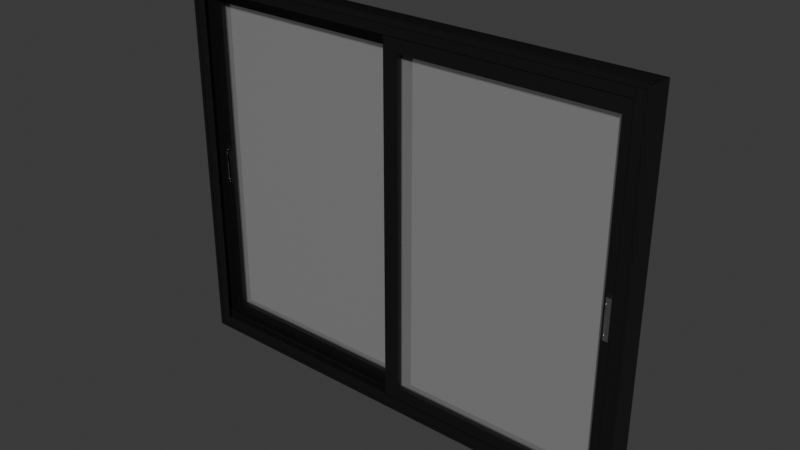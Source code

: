 # Source: windows.blend  (saved by Blender 4.2.66; exported with 4.5.12 LTS)
import bpy
from mathutils import Matrix  # noqa: F401  (used for matrix-valued properties, if any)

bpy.ops.wm.read_factory_settings(use_empty=True)
scene = bpy.context.scene
scene.name = 'Scene'

# ---- materials (node trees are filled in below, after node groups)
mat_window_material = bpy.data.materials.new('Window_material')
mat_window_material.diffuse_color = (0.1243, 0.1243, 0.1243, 1.0)
mat_glass_material = bpy.data.materials.new('Glass_material')
mat_glass_material.diffuse_color = (1.0, 1.0, 1.0, 0.2)
mat_handle_material = bpy.data.materials.new('Handle_material')
mat_handle_material.diffuse_color = (1.0, 1.0, 1.0, 1.0)
mat_handle_material.metallic = 1.0

# ---- material node trees
mat_window_material.use_nodes = True; mat_window_material.node_tree.nodes.clear()
_N = mat_window_material.node_tree.nodes; _L = mat_window_material.node_tree.links
n0 = _N.new('ShaderNodeBsdfPrincipled'); n0.name = 'Principled BSDF'; n0.location = (10, 300)
n0.inputs[0].default_value = (0.07214, 0.07214, 0.07214, 1.0)
n0.inputs[1].default_value = 1.0
n1 = _N.new('ShaderNodeOutputMaterial'); n1.name = 'Material Output'; n1.location = (331, 256)
_L.new(n0.outputs[0], n1.inputs[0])
n1.is_active_output = True
mat_glass_material.use_nodes = True; mat_glass_material.node_tree.nodes.clear()
_N = mat_glass_material.node_tree.nodes; _L = mat_glass_material.node_tree.links
n0 = _N.new('ShaderNodeBsdfPrincipled'); n0.name = 'Principled BSDF'; n0.location = (10, 300)
n0.inputs[0].default_value = (1.0, 1.0, 1.0, 0.2)
n0.inputs[2].default_value = 0.0
n0.inputs[4].default_value = 0.1
n1 = _N.new('ShaderNodeOutputMaterial'); n1.name = 'OUTPUT_MATERIAL'; n1.location = (335, 295)
_L.new(n0.outputs[0], n1.inputs[0])
n1.is_active_output = True
mat_handle_material.use_nodes = True; mat_handle_material.node_tree.nodes.clear()
_N = mat_handle_material.node_tree.nodes; _L = mat_handle_material.node_tree.links
n0 = _N.new('ShaderNodeBsdfPrincipled'); n0.name = 'Principled BSDF'; n0.location = (10, 300)
n0.inputs[1].default_value = 1.0
n0.inputs[2].default_value = 0.2
n1 = _N.new('ShaderNodeOutputMaterial'); n1.name = 'Material Output'; n1.location = (302, 297)
_L.new(n0.outputs[0], n1.inputs[0])
n1.is_active_output = True

# ---- world
world_world = bpy.data.worlds.new('World'); scene.world = world_world
world_world.use_nodes = True; world_world.node_tree.nodes.clear()
_N = world_world.node_tree.nodes; _L = world_world.node_tree.links
n0 = _N.new('ShaderNodeOutputWorld'); n0.name = 'World Output'; n0.location = (300, 300)
n1 = _N.new('ShaderNodeBackground'); n1.name = 'Background'; n1.location = (10, 300)
n1.inputs[0].default_value = (0.05088, 0.05088, 0.05088, 1.0)
_L.new(n1.outputs[0], n0.inputs[0])
n0.is_active_output = True
world_world.color = (0.05088, 0.05088, 0.05088)
world_world.sun_shadow_jitter_overblur = 0.0

# ---- meshes
me_windowfrane = bpy.data.meshes.new('WindowFrane')
me_windowfrane.from_pydata([(-0.75, 0.0, 0.0), (-0.75, 0.0, 0.02), (-0.75, -0.03475, 0.02), (-0.75, -0.03475, 0.04), (-0.75, -0.04175, 0.04), (-0.75, -0.04175, 0.02), (-0.75, -0.07425, 0.02), (-0.75, -0.07425, 0.04), (-0.75, -0.08125, 0.04), (-0.75, -0.08125, 0.02), (-0.75, -0.098, 0.02), (0.75, 0.0, 0.0), (0.75, 0.0, 0.02), (0.75, -0.03475, 0.02), (0.75, -0.03475, 0.04), (0.75, -0.04175, 0.04), (0.75, -0.04175, 0.02), (0.75, -0.07425, 0.02), (0.75, -0.07425, 0.04), (0.75, -0.08125, 0.04), (0.75, -0.08125, 0.02), (0.75, -0.098, 0.02), (-0.75, 0.0, 1.2), (-0.75, 0.0, 1.18), (-0.75, -0.03475, 1.18), (-0.75, -0.03475, 1.16), (-0.75, -0.04175, 1.16), (-0.75, -0.04175, 1.18), (-0.75, -0.07425, 1.18), (-0.75, -0.07425, 1.16), (-0.75, -0.08125, 1.16), (-0.75, -0.08125, 1.18), (-0.75, -0.098, 1.18), (0.75, 0.0, 1.2), (0.75, 0.0, 1.18), (0.75, -0.03475, 1.18), (0.75, -0.03475, 1.16), (0.75, -0.04175, 1.16), (0.75, -0.04175, 1.18), (0.75, -0.07425, 1.18), (0.75, -0.07425, 1.16), (0.75, -0.08125, 1.16), (0.75, -0.08125, 1.18), (0.75, -0.098, 1.18), (-0.75, 0.0, 0.0), (-0.748, 0.0, 0.0), (-0.748, -0.02, 0.0), (-0.728, -0.02, 0.0), (-0.728, -0.022, 0.0), (-0.748, -0.022, 0.0), (-0.748, -0.0595, 0.0), (-0.728, -0.0595, 0.0), (-0.728, -0.0615, 0.0), (-0.748, -0.0615, 0.0), (-0.748, -0.098, 0.0), (-0.718, -0.098, 0.0), (-0.718, -0.1, 0.0), (-0.75, -0.1, 0.0), (-0.75, 0.0, 1.2), (-0.748, 0.0, 1.2), (-0.748, -0.02, 1.2), (-0.728, -0.02, 1.2), (-0.728, -0.022, 1.2), (-0.748, -0.022, 1.2), (-0.748, -0.0595, 1.2), (-0.728, -0.0595, 1.2), (-0.728, -0.0615, 1.2), (-0.748, -0.0615, 1.2), (-0.748, -0.098, 1.2), (-0.718, -0.098, 1.2), (-0.718, -0.1, 1.2), (-0.75, -0.1, 1.2), (0.75, 0.0, 0.0), (0.748, 0.0, 0.0), (0.748, -0.02, 0.0), (0.728, -0.02, 0.0), (0.728, -0.022, 0.0), (0.748, -0.022, 0.0), (0.748, -0.0595, 0.0), (0.728, -0.0595, 0.0), (0.728, -0.0615, 0.0), (0.748, -0.0615, 0.0), (0.748, -0.098, 0.0), (0.718, -0.098, 0.0), (0.718, -0.1, 0.0), (0.75, -0.1, 0.0), (0.75, 0.0, 1.2), (0.748, 0.0, 1.2), (0.748, -0.02, 1.2), (0.728, -0.02, 1.2), (0.728, -0.022, 1.2), (0.748, -0.022, 1.2), (0.748, -0.0595, 1.2), (0.728, -0.0595, 1.2), (0.728, -0.0615, 1.2), (0.748, -0.0615, 1.2), (0.748, -0.098, 1.2), (0.718, -0.098, 1.2), (0.718, -0.1, 1.2), (0.75, -0.1, 1.2), (-0.7175, -0.1, 0.0), (-0.7175, -0.098, 0.0), (0.7175, -0.098, 0.0), (0.7175, -0.1, 0.0), (-0.7175, -0.1, 0.03), (-0.7175, -0.098, 0.03), (0.7175, -0.098, 0.03), (0.7175, -0.1, 0.03), (-0.7175, -0.1, 1.17), (-0.7175, -0.098, 1.17), (0.7175, -0.098, 1.17), (0.7175, -0.1, 1.17), (-0.7175, -0.1, 1.2), (-0.7175, -0.098, 1.2), (0.7175, -0.098, 1.2), (0.7175, -0.1, 1.2), (-0.76, -0.1, 1.21), (0.76, -0.1, 1.21), (-0.76, -0.1, -0.01), (0.76, -0.1, -0.01), (-0.749, -0.1, 1.199), (0.749, -0.1, 1.199), (-0.749, -0.1, 0.001), (0.749, -0.1, 0.001), (-0.76, -0.102, 1.21), (0.76, -0.102, 1.21), (-0.76, -0.102, -0.01), (0.76, -0.102, -0.01), (-0.749, -0.102, 1.199), (0.749, -0.102, 1.199), (-0.749, -0.102, 0.001), (0.749, -0.102, 0.001)], [], [(12, 11, 0, 1), (13, 12, 1, 2), (14, 13, 2, 3), (15, 14, 3, 4), (16, 15, 4, 5), (17, 16, 5, 6), (18, 17, 6, 7), (19, 18, 7, 8), (20, 19, 8, 9), (20, 9, 10, 21), (34, 23, 22, 33), (35, 24, 23, 34), (36, 25, 24, 35), (37, 26, 25, 36), (38, 27, 26, 37), (39, 28, 27, 38), (40, 29, 28, 39), (41, 30, 29, 40), (42, 31, 30, 41), (42, 43, 32, 31), (57, 71, 58, 44), (57, 56, 70, 71), (55, 54, 68, 69), (50, 49, 63, 64), (54, 53, 67, 68), (69, 68, 71, 70), (68, 67, 59, 60), (66, 65, 64, 67), (61, 60, 63, 62), (53, 52, 66, 67), (51, 50, 64, 65), (47, 46, 60, 61), (49, 48, 62, 63), (48, 47, 61, 62), (51, 52, 53, 50), (47, 48, 49, 46), (55, 56, 57, 54), (50, 49, 53, 54), (45, 44, 58, 59), (63, 60, 59, 58, 71, 68, 67, 64), (52, 51, 65, 66), (56, 55, 69, 70), (46, 45, 59, 60), (49, 50, 53, 54, 57, 44, 45, 46), (85, 72, 86, 99), (85, 99, 98, 84), (83, 82, 96, 97), (78, 92, 91, 77), (82, 81, 95, 96), (97, 96, 99, 98), (96, 95, 87, 88), (94, 93, 92, 95), (89, 88, 91, 90), (81, 80, 94, 95), (79, 93, 92, 78), (75, 89, 88, 74), (77, 76, 90, 91), (76, 90, 89, 75), (79, 80, 81, 78), (75, 76, 77, 74), (83, 84, 85, 82), (78, 77, 81, 82), (73, 87, 86, 72), (91, 88, 87, 86, 99, 96, 95, 92), (80, 94, 93, 79), (84, 98, 97, 83), (74, 88, 87, 73), (77, 78, 81, 82, 85, 72, 73, 74), (100, 101, 102, 103), (100, 101, 105, 104), (101, 105, 106, 102), (102, 106, 107, 103), (105, 104, 107, 106), (100, 103, 107, 104), (108, 109, 110, 111), (108, 109, 113, 112), (109, 110, 114, 113), (110, 114, 115, 111), (113, 114, 115, 112), (108, 111, 115, 112), (119, 117, 125, 127), (125, 124, 116, 117), (117, 121, 120, 116), (119, 123, 121, 117), (123, 119, 118, 122), (116, 120, 122, 118), (125, 124, 128, 129), (127, 125, 129, 131), (131, 127, 126, 130), (124, 126, 130, 128), (127, 119, 118, 126), (118, 126, 124, 116), (130, 122, 120, 128), (123, 122, 130, 131), (121, 129, 128, 120), (131, 129, 121, 123)])
me_windowfrane.materials.append(mat_window_material)
me_windowfrane.update()
me_window_l = bpy.data.meshes.new('Window.L')
me_window_l.from_pydata([(0.0, 0.0, 0.0), (0.0, 0.0, 1.15), (0.76, 0.0, 1.15), (0.76, 0.0, 0.0), (0.05, 0.0, 0.05), (0.05, 0.0, 1.1), (0.71, 0.0, 1.1), (0.71, 0.0, 0.05), (0.05, -0.01725, 0.05), (0.05, -0.01725, 1.1), (0.71, -0.01725, 1.1), (0.71, -0.01725, 0.05), (0.05, -0.0345, 0.05), (0.05, -0.0345, 1.1), (0.71, -0.0345, 1.1), (0.71, -0.0345, 0.05), (0.0, -0.0345, 0.0), (0.0, -0.0345, 1.15), (0.76, -0.0345, 1.15), (0.76, -0.0345, 0.0), (0.0, -0.01025, 0.0), (0.76, -0.01025, 0.0), (0.0, -0.01025, 0.02), (0.76, -0.01025, 0.02), (0.0, -0.02025, 0.02), (0.76, -0.02025, 0.02), (0.0, -0.02025, 0.0), (0.76, -0.02025, 0.0), (0.0, -0.01025, 1.15), (0.76, -0.01025, 1.15), (0.0, -0.01025, 1.13), (0.76, -0.01025, 1.13), (0.0, -0.02025, 1.13), (0.76, -0.02025, 1.13), (0.0, -0.02025, 1.15), (0.76, -0.02025, 1.15), (-0.0002, -0.01025, 0.0), (-0.004, -0.01025, 0.0), (-0.0002, -0.01025, 0.02), (-0.004, -0.01025, 0.02), (-0.0002, -0.02025, 0.02), (-0.004, -0.02025, 0.02), (-0.0002, -0.02025, 0.0), (-0.004, -0.02025, 0.0), (-0.0002, -0.00525, 0.0), (-0.0002, -0.02525, 0.0), (-0.0002, -0.00525, 0.03), (-0.0002, -0.02525, 0.03), (-0.004, -0.00525, 0.0), (-0.004, -0.02525, 0.0), (-0.004, -0.00525, 0.03), (-0.004, -0.02525, 0.03), (0.7602, -0.01025, 0.0), (0.764, -0.01025, 0.0), (0.7602, -0.01025, 0.02), (0.764, -0.01025, 0.02), (0.7602, -0.02025, 0.02), (0.764, -0.02025, 0.02), (0.7602, -0.02025, 0.0), (0.764, -0.02025, 0.0), (0.7602, -0.00525, 0.0), (0.7602, -0.02525, 0.0), (0.7602, -0.00525, 0.03), (0.7602, -0.02525, 0.03), (0.764, -0.00525, 0.0), (0.764, -0.02525, 0.0), (0.764, -0.00525, 0.03), (0.764, -0.02525, 0.03), (-0.0002, -0.01025, 1.15), (-0.004, -0.01025, 1.15), (-0.0002, -0.01025, 1.13), (-0.004, -0.01025, 1.13), (-0.0002, -0.02025, 1.13), (-0.004, -0.02025, 1.13), (-0.0002, -0.02025, 1.15), (-0.004, -0.02025, 1.15), (-0.0002, -0.00525, 1.15), (-0.0002, -0.02525, 1.15), (-0.0002, -0.00525, 1.12), (-0.0002, -0.02525, 1.12), (-0.004, -0.00525, 1.15), (-0.004, -0.02525, 1.15), (-0.004, -0.00525, 1.12), (-0.004, -0.02525, 1.12), (0.7602, -0.01025, 1.15), (0.764, -0.01025, 1.15), (0.7602, -0.01025, 1.13), (0.764, -0.01025, 1.13), (0.7602, -0.02025, 1.13), (0.764, -0.02025, 1.13), (0.7602, -0.02025, 1.15), (0.764, -0.02025, 1.15), (0.7602, -0.00525, 1.15), (0.7602, -0.02525, 1.15), (0.7602, -0.00525, 1.12), (0.7602, -0.02525, 1.12), (0.764, -0.00525, 1.15), (0.764, -0.02525, 1.15), (0.764, -0.00525, 1.12), (0.764, -0.02525, 1.12), (0.71, -0.01475, 1.1), (0.71, -0.01475, 0.05), (0.05, -0.01475, 1.1), (0.05, -0.01475, 0.05), (0.05, -0.01975, 1.1), (0.05, -0.01975, 0.05), (0.71, -0.01975, 1.1), (0.71, -0.01975, 0.05)], [(100, 10), (101, 11), (102, 9), (103, 8), (9, 104), (8, 105), (10, 106), (11, 107)], [(100, 6, 7, 101), (102, 103, 4, 5), (104, 106, 14, 13), (101, 7, 4, 103), (105, 107, 106, 104), (3, 7, 6, 2), (5, 4, 0, 1), (4, 7, 3, 0), (5, 1, 2, 6), (17, 16, 12, 13), (15, 19, 18, 14), (15, 12, 16, 19), (14, 18, 17, 13), (29, 2, 1, 28), (35, 34, 17, 18), (35, 33, 32, 34), (31, 29, 28, 30), (33, 31, 30, 32), (25, 24, 22, 23), (19, 16, 26, 27), (3, 21, 20, 0), (25, 27, 26, 24), (23, 22, 20, 21), (3, 2, 29, 21), (19, 27, 35, 18), (31, 33, 25, 23), (32, 30, 22, 24), (16, 17, 34, 26), (0, 20, 28, 1), (48, 50, 46, 44), (42, 43, 41, 40), (37, 36, 38, 39), (41, 39, 38, 40), (44, 36, 37, 48), (43, 42, 45, 49), (49, 45, 47, 51), (50, 51, 47, 46), (46, 47, 45, 42, 40, 38, 36, 44), (48, 37, 39, 41, 43, 49, 51, 50), (64, 60, 62, 66), (58, 56, 57, 59), (53, 55, 54, 52), (57, 56, 54, 55), (60, 64, 53, 52), (59, 65, 61, 58), (65, 67, 63, 61), (66, 62, 63, 67), (62, 60, 52, 54, 56, 58, 61, 63), (64, 66, 67, 65, 59, 57, 55, 53), (80, 76, 78, 82), (74, 72, 73, 75), (69, 71, 70, 68), (73, 72, 70, 71), (76, 80, 69, 68), (75, 81, 77, 74), (81, 83, 79, 77), (82, 78, 79, 83), (78, 76, 68, 70, 72, 74, 77, 79), (80, 82, 83, 81, 75, 73, 71, 69), (96, 98, 94, 92), (90, 91, 89, 88), (85, 84, 86, 87), (89, 87, 86, 88), (92, 84, 85, 96), (91, 90, 93, 97), (97, 93, 95, 99), (98, 99, 95, 94), (94, 95, 93, 90, 88, 86, 84, 92), (96, 85, 87, 89, 91, 97, 99, 98), (103, 102, 100, 101), (6, 100, 102, 5), (12, 15, 107, 105), (14, 106, 107, 15), (13, 12, 105, 104)])
me_window_l.polygons.foreach_set('material_index', [0, 0, 0, 0, 1, 0, 0, 0, 0, 0, 0, 0, 0, 0, 0, 0, 0, 0, 0, 0, 0, 0, 0, 0, 0, 0, 0, 0, 0, 0, 0, 0, 0, 0, 0, 0, 0, 0, 0, 0, 0, 0, 0, 0, 0, 0, 0, 0, 0, 0, 0, 0, 0, 0, 0, 0, 0, 0, 0, 0, 0, 0, 0, 0, 0, 0, 0, 0, 0, 1, 0, 0, 0, 0])
me_window_l.materials.append(mat_window_material)
me_window_l.materials.append(mat_glass_material)
me_window_l.update()
me_handle = bpy.data.meshes.new('Handle')
me_handle.from_pydata([(-0.007971, -0.002858, -0.07533), (-0.007971, 6.78e-07, -0.07533), (0.007971, 6.78e-07, -0.07533), (0.007971, -0.002858, -0.07533), (-0.007971, -0.002858, 0.05025), (-0.007971, 6.78e-07, 0.05025), (0.007971, 6.78e-07, 0.05025), (0.007971, -0.002858, 0.05025), (-0.007971, -0.002858, -0.07148), (-0.007971, -0.002858, 0.0464), (-0.007971, 6.78e-07, -0.07148), (0.007971, -0.002858, 0.0464), (0.007971, -0.002858, -0.07148), (-0.007971, 6.78e-07, 0.0464), (0.007971, 6.78e-07, 0.0464), (0.007971, 6.78e-07, -0.07148), (0.005956, 6.78e-07, 0.05025), (-0.005956, 6.78e-07, -0.07533), (0.005956, -0.002858, 0.05025), (-0.005956, -0.002858, 0.05025), (-0.005956, -0.002858, -0.07533), (0.005956, -0.002858, -0.07533), (0.005956, 6.78e-07, 0.0464), (-0.005956, 6.78e-07, 0.0464), (0.005956, 6.78e-07, -0.07148), (-0.005956, 6.78e-07, -0.07148), (-0.005956, -0.002858, 0.0464), (0.005956, -0.002858, 0.0464), (-0.005956, -0.002858, -0.07148), (0.005956, -0.002858, -0.07148), (0.005956, 6.78e-07, -0.07533), (-0.005956, 6.78e-07, 0.05025), (-0.000856, -0.002704, 0.04549), (-0.002264, -0.002704, 0.0449), (-0.002847, -0.002704, 0.0435), (-0.002264, -0.002704, 0.04209), (-0.000856, -0.002704, 0.04151), (0.0005515, -0.002704, 0.04209), (0.001134, -0.002704, 0.0435), (0.0005515, -0.002704, 0.0449), (-0.000856, -0.00298, 0.04549), (-0.002264, -0.00298, 0.0449), (-0.002847, -0.00298, 0.0435), (-0.002264, -0.00298, 0.04209), (-0.000856, -0.00298, 0.04151), (0.0005515, -0.00298, 0.04209), (0.001134, -0.00298, 0.0435), (0.0005515, -0.00298, 0.0449), (-0.000856, -0.002868, 0.04484), (-0.001806, -0.002868, 0.04445), (-0.0022, -0.002868, 0.0435), (-0.001806, -0.002868, 0.04255), (-0.000856, -0.002868, 0.04215), (9.427e-05, -0.002868, 0.04255), (0.0004879, -0.002868, 0.0435), (9.427e-05, -0.002868, 0.04445), (-0.000856, -0.002868, 0.04419), (-0.00135, -0.002868, 0.04399), (-0.001555, -0.002868, 0.0435), (-0.00135, -0.002868, 0.043), (-0.000856, -0.002868, 0.0428), (-0.0003618, -0.002868, 0.043), (-0.0001571, -0.002868, 0.0435), (-0.0003618, -0.002868, 0.04399), (-0.000856, -0.002868, 0.04393), (-0.001167, -0.002868, 0.04381), (-0.001295, -0.002868, 0.0435), (-0.001167, -0.002868, 0.04319), (-0.000856, -0.002868, 0.04306), (-0.0005455, -0.002868, 0.04319), (-0.0004169, -0.002868, 0.0435), (-0.0005455, -0.002868, 0.04381), (-0.000856, -0.002998, 0.04484), (-0.001806, -0.002998, 0.04445), (-0.0022, -0.002998, 0.0435), (-0.001806, -0.002998, 0.04255), (-0.000856, -0.002998, 0.04215), (9.427e-05, -0.002998, 0.04255), (0.0004879, -0.002998, 0.0435), (9.427e-05, -0.002998, 0.04445), (-0.000856, -0.002998, 0.04419), (-0.00135, -0.002998, 0.04399), (-0.001555, -0.002998, 0.0435), (-0.00135, -0.002998, 0.043), (-0.000856, -0.002998, 0.0428), (-0.0003618, -0.002998, 0.043), (-0.0001571, -0.002998, 0.0435), (-0.0003618, -0.002998, 0.04399), (-0.000856, -0.002998, 0.04393), (-0.001167, -0.002998, 0.04381), (-0.001295, -0.002998, 0.0435), (-0.001167, -0.002998, 0.04319), (-0.000856, -0.002998, 0.04306), (-0.0005455, -0.002998, 0.04319), (-0.0004169, -0.002998, 0.0435), (-0.0005455, -0.002998, 0.04381), (-0.0005455, -0.002998, -0.06757), (-0.0004169, -0.002998, -0.06788), (-0.0005455, -0.002998, -0.06819), (-0.000856, -0.002998, -0.06832), (-0.001167, -0.002998, -0.06819), (-0.001295, -0.002998, -0.06788), (-0.001167, -0.002998, -0.06757), (-0.000856, -0.002998, -0.06744), (-0.0003618, -0.002998, -0.06739), (-0.0001571, -0.002998, -0.06788), (-0.0003618, -0.002998, -0.06837), (-0.000856, -0.002998, -0.06858), (-0.00135, -0.002998, -0.06837), (-0.001555, -0.002998, -0.06788), (-0.00135, -0.002998, -0.06739), (-0.000856, -0.002998, -0.06718), (9.427e-05, -0.002998, -0.06693), (0.0004879, -0.002998, -0.06788), (9.427e-05, -0.002998, -0.06883), (-0.000856, -0.002998, -0.06922), (-0.001806, -0.002998, -0.06883), (-0.0022, -0.002998, -0.06788), (-0.001806, -0.002998, -0.06693), (-0.000856, -0.002998, -0.06654), (-0.0005455, -0.002868, -0.06757), (-0.0004169, -0.002868, -0.06788), (-0.0005455, -0.002868, -0.06819), (-0.000856, -0.002868, -0.06832), (-0.001167, -0.002868, -0.06819), (-0.001295, -0.002868, -0.06788), (-0.001167, -0.002868, -0.06757), (-0.000856, -0.002868, -0.06744), (-0.0003618, -0.002868, -0.06739), (-0.0001571, -0.002868, -0.06788), (-0.0003618, -0.002868, -0.06837), (-0.000856, -0.002868, -0.06858), (-0.00135, -0.002868, -0.06837), (-0.001555, -0.002868, -0.06788), (-0.00135, -0.002868, -0.06739), (-0.000856, -0.002868, -0.06718), (9.427e-05, -0.002868, -0.06693), (0.0004879, -0.002868, -0.06788), (9.427e-05, -0.002868, -0.06883), (-0.000856, -0.002868, -0.06922), (-0.001806, -0.002868, -0.06883), (-0.0022, -0.002868, -0.06788), (-0.001806, -0.002868, -0.06693), (-0.000856, -0.002868, -0.06654), (0.0005515, -0.00298, -0.06647), (0.001134, -0.00298, -0.06788), (0.0005515, -0.00298, -0.06929), (-0.000856, -0.00298, -0.06987), (-0.002264, -0.00298, -0.06929), (-0.002847, -0.00298, -0.06788), (-0.002264, -0.00298, -0.06647), (-0.000856, -0.00298, -0.06589), (0.0005515, -0.002704, -0.06647), (0.001134, -0.002704, -0.06788), (0.0005515, -0.002704, -0.06929), (-0.000856, -0.002704, -0.06987), (-0.002264, -0.002704, -0.06929), (-0.002847, -0.002704, -0.06788), (-0.002264, -0.002704, -0.06647), (-0.000856, -0.002704, -0.06589), (0.005956, 6.78e-07, 0.03521), (0.005956, 6.78e-07, -0.06029), (-0.007971, -0.002858, -0.06029), (-0.007971, -0.002858, 0.03521), (-0.007971, 6.78e-07, -0.06029), (0.007971, 6.78e-07, 0.03521), (0.007971, -0.002858, 0.03521), (0.007971, -0.002858, -0.06029), (0.005956, -0.002858, 0.03521), (0.005956, -0.002858, -0.06029), (-0.005956, 6.78e-07, 0.03521), (-0.005956, 6.78e-07, -0.06029), (-0.005956, -0.002858, 0.03521), (-0.005956, -0.002858, -0.06029), (0.007971, 6.78e-07, -0.06029), (-0.007971, 6.78e-07, 0.03521), (0.005956, -0.001769, 0.03521), (0.005956, -0.001769, -0.06029), (-0.005956, -0.001769, 0.03521), (-0.005956, -0.001769, -0.06029), (0.005956, 6.78e-07, 0.0298), (-0.007971, -0.002858, 0.0298), (-0.007971, 6.78e-07, 0.0298), (0.007971, 6.78e-07, 0.0298), (0.007971, -0.002858, 0.0298), (0.005956, -0.002858, 0.0298), (-0.005956, 6.78e-07, 0.0298), (-0.005956, -0.002858, 0.0298), (0.005956, -0.001769, 0.0298), (-0.005956, -0.001769, 0.0298), (-0.007971, -0.002858, 0.001545), (0.005956, 6.78e-07, 0.001545), (-0.007971, 6.78e-07, 0.001545), (0.007971, -0.002858, 0.001545), (0.005956, -0.002858, 0.001545), (-0.005956, 6.78e-07, 0.001545), (-0.005956, -0.002858, 0.001545), (0.007971, 6.78e-07, 0.001545), (0.005956, -0.001769, 0.001545), (-0.005956, -0.001769, 0.001545), (0.00526, -0.002871, 0.0298), (-0.005259, -0.002871, 0.0298), (0.00526, -0.002871, 0.001545), (-0.005259, -0.002871, 0.001545), (-0.007971, -0.002858, 0.02422), (0.005956, 6.78e-07, 0.02422), (-0.007971, 6.78e-07, 0.02422), (0.007971, 6.78e-07, 0.02422), (0.007971, -0.002858, 0.02422), (0.005956, -0.002858, 0.02422), (-0.005956, 6.78e-07, 0.02422), (-0.005956, -0.002858, 0.02422), (0.005956, -0.001769, 0.02422), (-0.005956, -0.001769, 0.02422), (0.00526, -0.002871, 0.02422), (-0.005259, -0.002871, 0.02422), (-0.007971, -0.002858, 0.01967), (0.005956, 6.78e-07, 0.01967), (0.007971, -0.002858, 0.01967), (0.005956, -0.002858, 0.01967), (-0.005956, 6.78e-07, 0.01967), (-0.005956, -0.002858, 0.01967), (0.007971, 6.78e-07, 0.01967), (-0.007971, 6.78e-07, 0.01967), (0.005956, -0.001769, 0.01967), (-0.005956, -0.001769, 0.01967), (0.00526, -0.002871, 0.01967), (-0.005259, -0.002871, 0.01967), (0.003448, -0.003806, 0.02343), (-0.003448, -0.003806, 0.02343), (0.003448, -0.003806, 0.02045), (-0.003448, -0.003806, 0.02045)], [], [(28, 8, 0, 20), (174, 167, 12, 15), (19, 4, 9, 26), (173, 162, 8, 28), (10, 25, 17, 1), (12, 29, 21, 3), (29, 28, 20, 21), (164, 171, 25, 10), (171, 161, 24, 25), (7, 18, 27, 11), (18, 19, 26, 27), (167, 169, 29, 12), (169, 173, 28, 29), (32, 40, 47, 39), (39, 47, 46, 38), (38, 46, 45, 37), (37, 45, 44, 36), (36, 44, 43, 35), (35, 43, 42, 34), (34, 42, 41, 33), (33, 41, 40, 32), (68, 92, 84, 60), (55, 63, 62, 54), (67, 91, 92, 68), (53, 61, 60, 52), (56, 80, 72, 48), (51, 59, 58, 50), (66, 90, 82, 58), (49, 57, 56, 48), (69, 93, 94, 70), (63, 71, 70, 62), (62, 86, 78, 54), (61, 69, 68, 60), (71, 95, 88, 64), (59, 67, 66, 58), (60, 84, 76, 52), (57, 65, 64, 56), (65, 66, 67, 68, 69, 70, 71, 64), (72, 80, 87, 79), (78, 86, 85, 77), (76, 84, 83, 75), (74, 82, 81, 73), (80, 88, 95, 87), (86, 94, 93, 85), (84, 92, 91, 83), (82, 90, 89, 81), (65, 89, 90, 66), (70, 94, 86, 62), (49, 73, 81, 57), (64, 88, 80, 56), (48, 55, 79, 72), (51, 75, 83, 59), (54, 53, 77, 78), (53, 77, 85, 61), (57, 81, 89, 65), (52, 51, 75, 76), (55, 79, 87, 63), (59, 83, 91, 67), (50, 49, 73, 74), (61, 85, 93, 69), (63, 87, 95, 71), (58, 82, 74, 50), (133, 109, 117, 141), (128, 104, 96, 120), (130, 106, 98, 122), (141, 142, 118, 117), (132, 108, 100, 124), (136, 112, 104, 128), (139, 140, 116, 115), (134, 110, 102, 126), (138, 114, 106, 130), (137, 138, 114, 113), (140, 116, 108, 132), (143, 136, 112, 119), (127, 103, 111, 135), (142, 118, 110, 134), (121, 97, 105, 129), (126, 102, 101, 125), (109, 101, 102, 110), (107, 99, 100, 108), (105, 97, 98, 106), (111, 103, 96, 104), (117, 109, 110, 118), (115, 107, 108, 116), (113, 105, 106, 114), (119, 111, 104, 112), (126, 125, 124, 123, 122, 121, 120, 127), (134, 126, 127, 135), (131, 107, 115, 139), (132, 124, 125, 133), (120, 96, 103, 127), (130, 122, 123, 131), (129, 105, 113, 137), (128, 120, 121, 129), (122, 98, 97, 121), (142, 134, 135, 143), (125, 101, 109, 133), (140, 132, 133, 141), (135, 111, 119, 143), (138, 130, 131, 139), (124, 100, 99, 123), (136, 128, 129, 137), (123, 99, 107, 131), (158, 150, 151, 159), (157, 149, 150, 158), (156, 148, 149, 157), (155, 147, 148, 156), (154, 146, 147, 155), (153, 145, 146, 154), (152, 144, 145, 153), (159, 151, 144, 152), (197, 193, 167, 174), (26, 9, 163, 172), (196, 190, 162, 173), (9, 13, 175, 163), (192, 195, 171, 164), (23, 22, 160, 170), (195, 191, 161, 171), (11, 27, 168, 166), (193, 194, 169, 167), (27, 26, 172, 168), (173, 169, 177, 179), (198, 199, 179, 177), (168, 172, 178, 176), (196, 173, 179, 199), (185, 168, 176, 188), (160, 165, 183, 180), (172, 163, 181, 187), (170, 160, 180, 186), (166, 168, 185, 184), (176, 178, 189, 188), (172, 187, 189, 178), (209, 185, 188, 212), (222, 218, 193, 197), (221, 216, 190, 196), (220, 217, 191, 195), (218, 219, 194, 193), (199, 198, 202, 203), (221, 196, 199, 225), (169, 194, 198, 177), (226, 227, 203, 202), (225, 199, 203, 227), (212, 188, 200, 214), (188, 189, 201, 200), (219, 209, 212, 224), (180, 183, 207, 205), (187, 181, 204, 211), (182, 186, 210, 206), (186, 180, 205, 210), (184, 185, 209, 208), (187, 211, 213, 189), (200, 201, 215, 214), (189, 213, 215, 201), (224, 212, 214, 226), (211, 204, 216, 221), (210, 205, 217, 220), (208, 209, 219, 218), (211, 221, 225, 213), (227, 226, 230, 231), (213, 225, 227, 215), (194, 219, 224, 198), (198, 224, 226, 202), (228, 229, 231, 230), (215, 227, 231, 229), (226, 214, 228, 230), (214, 215, 229, 228), (24, 15, 2, 30), (15, 12, 3, 2), (16, 6, 14, 22), (161, 174, 15, 24), (6, 7, 11, 14), (8, 10, 1, 0), (21, 30, 2, 3), (19, 31, 5, 4), (4, 5, 13, 9), (162, 164, 10, 8), (25, 24, 30, 17), (5, 31, 23, 13), (31, 16, 22, 23), (0, 1, 17, 20), (20, 17, 30, 21), (7, 6, 16, 18), (18, 16, 31, 19), (40, 72, 79, 47), (47, 79, 78, 46), (46, 78, 77, 45), (45, 77, 76, 44), (44, 76, 75, 43), (43, 75, 74, 42), (42, 74, 73, 41), (41, 73, 72, 40), (79, 55, 54, 78), (77, 53, 52, 76), (75, 51, 50, 74), (73, 49, 48, 72), (118, 142, 143, 119), (116, 140, 141, 117), (114, 138, 139, 115), (112, 136, 137, 113), (150, 118, 119, 151), (149, 117, 118, 150), (148, 116, 117, 149), (147, 115, 116, 148), (146, 114, 115, 147), (145, 113, 114, 146), (144, 112, 113, 145), (151, 119, 112, 144), (22, 14, 165, 160), (191, 197, 174, 161), (14, 11, 166, 165), (190, 192, 164, 162), (13, 23, 170, 175), (165, 166, 184, 183), (163, 175, 182, 181), (175, 170, 186, 182), (217, 222, 197, 191), (216, 223, 192, 190), (223, 220, 195, 192), (183, 184, 208, 207), (181, 182, 206, 204), (205, 207, 222, 217), (207, 208, 218, 222), (204, 206, 223, 216), (206, 210, 220, 223)])
me_handle.materials.append(mat_handle_material)
me_handle.update()
me_window_r = bpy.data.meshes.new('Window.R')
me_window_r.from_pydata([(0.0, 0.0, 0.0), (0.0, 0.0, 1.15), (-0.76, 0.0, 1.15), (-0.76, 0.0, 0.0), (-0.05, 0.0, 0.05), (-0.05, 0.0, 1.1), (-0.71, 0.0, 1.1), (-0.71, 0.0, 0.05), (-0.71, -0.01975, 0.05), (-0.05, -0.01975, 0.05), (-0.71, -0.01725, 1.1), (-0.05, -0.01975, 1.1), (-0.05, -0.0345, 0.05), (-0.05, -0.0345, 1.1), (-0.71, -0.0345, 1.1), (-0.71, -0.0345, 0.05), (0.0, -0.0345, 0.0), (0.0, -0.0345, 1.15), (-0.76, -0.0345, 1.15), (-0.76, -0.0345, 0.0), (0.0, -0.01025, 0.0), (-0.76, -0.01025, 0.0), (0.0, -0.01025, 0.02), (-0.76, -0.01025, 0.02), (0.0, -0.02025, 0.02), (-0.76, -0.02025, 0.02), (0.0, -0.02025, 0.0), (-0.76, -0.02025, 0.0), (0.0, -0.01025, 1.15), (-0.76, -0.01025, 1.15), (0.0, -0.01025, 1.13), (-0.76, -0.01025, 1.13), (0.0, -0.02025, 1.13), (-0.76, -0.02025, 1.13), (0.0, -0.02025, 1.15), (-0.76, -0.02025, 1.15), (0.0002, -0.01025, 0.0), (0.004, -0.01025, 0.0), (0.0002, -0.01025, 0.02), (0.004, -0.01025, 0.02), (0.0002, -0.02025, 0.02), (0.004, -0.02025, 0.02), (0.0002, -0.02025, 0.0), (0.004, -0.02025, 0.0), (0.0002, -0.00525, 0.0), (0.0002, -0.02525, 0.0), (0.0002, -0.00525, 0.03), (0.0002, -0.02525, 0.03), (0.004, -0.00525, 0.0), (0.004, -0.02525, 0.0), (0.004, -0.00525, 0.03), (0.004, -0.02525, 0.03), (-0.7602, -0.01025, 0.0), (-0.764, -0.01025, 0.0), (-0.7602, -0.01025, 0.02), (-0.764, -0.01025, 0.02), (-0.7602, -0.02025, 0.02), (-0.764, -0.02025, 0.02), (-0.7602, -0.02025, 0.0), (-0.764, -0.02025, 0.0), (-0.7602, -0.00525, 0.0), (-0.7602, -0.02525, 0.0), (-0.7602, -0.00525, 0.03), (-0.7602, -0.02525, 0.03), (-0.764, -0.00525, 0.0), (-0.764, -0.02525, 0.0), (-0.764, -0.00525, 0.03), (-0.764, -0.02525, 0.03), (0.0002, -0.01025, 1.15), (0.004, -0.01025, 1.15), (0.0002, -0.01025, 1.13), (0.004, -0.01025, 1.13), (0.0002, -0.02025, 1.13), (0.004, -0.02025, 1.13), (0.0002, -0.02025, 1.15), (0.004, -0.02025, 1.15), (0.0002, -0.00525, 1.15), (0.0002, -0.02525, 1.15), (0.0002, -0.00525, 1.12), (0.0002, -0.02525, 1.12), (0.004, -0.00525, 1.15), (0.004, -0.02525, 1.15), (0.004, -0.00525, 1.12), (0.004, -0.02525, 1.12), (-0.7602, -0.01025, 1.15), (-0.764, -0.01025, 1.15), (-0.7602, -0.01025, 1.13), (-0.764, -0.01025, 1.13), (-0.7602, -0.02025, 1.13), (-0.764, -0.02025, 1.13), (-0.7602, -0.02025, 1.15), (-0.764, -0.02025, 1.15), (-0.7602, -0.00525, 1.15), (-0.7602, -0.02525, 1.15), (-0.7602, -0.00525, 1.12), (-0.7602, -0.02525, 1.12), (-0.764, -0.00525, 1.15), (-0.764, -0.02525, 1.15), (-0.764, -0.00525, 1.12), (-0.764, -0.02525, 1.12), (-0.71, -0.01975, 1.1), (-0.05, -0.01475, 0.05), (-0.71, -0.01475, 1.1), (-0.05, -0.01725, 0.05), (-0.05, -0.01475, 1.1), (-0.71, -0.01725, 0.05), (-0.05, -0.01725, 1.1), (-0.71, -0.01475, 0.05)], [(105, 8), (103, 9), (106, 11), (10, 100), (107, 105), (104, 106), (102, 10), (101, 103)], [(102, 107, 7, 6), (104, 5, 4, 101), (13, 11, 9, 12), (11, 13, 14, 100), (107, 101, 4, 7), (11, 100, 8, 9), (3, 2, 6, 7), (5, 1, 0, 4), (4, 0, 3, 7), (5, 6, 2, 1), (17, 13, 12, 16), (15, 14, 18, 19), (15, 19, 16, 12), (14, 13, 17, 18), (29, 28, 1, 2), (35, 18, 17, 34), (35, 34, 32, 33), (31, 30, 28, 29), (33, 32, 30, 31), (25, 23, 22, 24), (19, 27, 26, 16), (3, 0, 20, 21), (25, 24, 26, 27), (23, 21, 20, 22), (3, 21, 29, 2), (19, 18, 35, 27), (31, 23, 25, 33), (32, 24, 22, 30), (16, 26, 34, 17), (0, 1, 28, 20), (48, 44, 46, 50), (42, 40, 41, 43), (37, 39, 38, 36), (41, 40, 38, 39), (44, 48, 37, 36), (43, 49, 45, 42), (49, 51, 47, 45), (50, 46, 47, 51), (46, 44, 36, 38, 40, 42, 45, 47), (48, 50, 51, 49, 43, 41, 39, 37), (64, 66, 62, 60), (58, 59, 57, 56), (53, 52, 54, 55), (57, 55, 54, 56), (60, 52, 53, 64), (59, 58, 61, 65), (65, 61, 63, 67), (66, 67, 63, 62), (62, 63, 61, 58, 56, 54, 52, 60), (64, 53, 55, 57, 59, 65, 67, 66), (80, 82, 78, 76), (74, 75, 73, 72), (69, 68, 70, 71), (73, 71, 70, 72), (76, 68, 69, 80), (75, 74, 77, 81), (81, 77, 79, 83), (82, 83, 79, 78), (78, 79, 77, 74, 72, 70, 68, 76), (80, 69, 71, 73, 75, 81, 83, 82), (96, 92, 94, 98), (90, 88, 89, 91), (85, 87, 86, 84), (89, 88, 86, 87), (92, 96, 85, 84), (91, 97, 93, 90), (97, 99, 95, 93), (98, 94, 95, 99), (94, 92, 84, 86, 88, 90, 93, 95), (96, 98, 99, 97, 91, 89, 87, 85), (14, 15, 8, 100), (12, 9, 8, 15), (107, 102, 104, 101), (6, 5, 104, 102)])
me_window_r.polygons.foreach_set('material_index', [0, 0, 0, 0, 0, 1, 0, 0, 0, 0, 0, 0, 0, 0, 0, 0, 0, 0, 0, 0, 0, 0, 0, 0, 0, 0, 0, 0, 0, 0, 0, 0, 0, 0, 0, 0, 0, 0, 0, 0, 0, 0, 0, 0, 0, 0, 0, 0, 0, 0, 0, 0, 0, 0, 0, 0, 0, 0, 0, 0, 0, 0, 0, 0, 0, 0, 0, 0, 0, 0, 0, 0, 1, 0])
me_window_r.materials.append(mat_window_material)
me_window_r.materials.append(mat_glass_material)
me_window_r.update()
me_handle_001 = bpy.data.meshes.new('Handle.001')
me_handle_001.from_pydata([(-0.007971, -0.002858, -0.07533), (-0.007971, 6.78e-07, -0.07533), (0.007971, 6.78e-07, -0.07533), (0.007971, -0.002858, -0.07533), (-0.007971, -0.002858, 0.05025), (-0.007971, 6.78e-07, 0.05025), (0.007971, 6.78e-07, 0.05025), (0.007971, -0.002858, 0.05025), (-0.007971, -0.002858, -0.07148), (-0.007971, -0.002858, 0.0464), (-0.007971, 6.78e-07, -0.07148), (0.007971, -0.002858, 0.0464), (0.007971, -0.002858, -0.07148), (-0.007971, 6.78e-07, 0.0464), (0.007971, 6.78e-07, 0.0464), (0.007971, 6.78e-07, -0.07148), (0.005956, 6.78e-07, 0.05025), (-0.005956, 6.78e-07, -0.07533), (0.005956, -0.002858, 0.05025), (-0.005956, -0.002858, 0.05025), (-0.005956, -0.002858, -0.07533), (0.005956, -0.002858, -0.07533), (0.005956, 6.78e-07, 0.0464), (-0.005956, 6.78e-07, 0.0464), (0.005956, 6.78e-07, -0.07148), (-0.005956, 6.78e-07, -0.07148), (-0.005956, -0.002858, 0.0464), (0.005956, -0.002858, 0.0464), (-0.005956, -0.002858, -0.07148), (0.005956, -0.002858, -0.07148), (0.005956, 6.78e-07, -0.07533), (-0.005956, 6.78e-07, 0.05025), (-0.000856, -0.002704, 0.04549), (-0.002264, -0.002704, 0.0449), (-0.002847, -0.002704, 0.0435), (-0.002264, -0.002704, 0.04209), (-0.000856, -0.002704, 0.04151), (0.0005515, -0.002704, 0.04209), (0.001134, -0.002704, 0.0435), (0.0005515, -0.002704, 0.0449), (-0.000856, -0.00298, 0.04549), (-0.002264, -0.00298, 0.0449), (-0.002847, -0.00298, 0.0435), (-0.002264, -0.00298, 0.04209), (-0.000856, -0.00298, 0.04151), (0.0005515, -0.00298, 0.04209), (0.001134, -0.00298, 0.0435), (0.0005515, -0.00298, 0.0449), (-0.000856, -0.002868, 0.04484), (-0.001806, -0.002868, 0.04445), (-0.0022, -0.002868, 0.0435), (-0.001806, -0.002868, 0.04255), (-0.000856, -0.002868, 0.04215), (9.427e-05, -0.002868, 0.04255), (0.0004879, -0.002868, 0.0435), (9.427e-05, -0.002868, 0.04445), (-0.000856, -0.002868, 0.04419), (-0.00135, -0.002868, 0.04399), (-0.001555, -0.002868, 0.0435), (-0.00135, -0.002868, 0.043), (-0.000856, -0.002868, 0.0428), (-0.0003618, -0.002868, 0.043), (-0.0001571, -0.002868, 0.0435), (-0.0003618, -0.002868, 0.04399), (-0.000856, -0.002868, 0.04393), (-0.001167, -0.002868, 0.04381), (-0.001295, -0.002868, 0.0435), (-0.001167, -0.002868, 0.04319), (-0.000856, -0.002868, 0.04306), (-0.0005455, -0.002868, 0.04319), (-0.0004169, -0.002868, 0.0435), (-0.0005455, -0.002868, 0.04381), (-0.000856, -0.002998, 0.04484), (-0.001806, -0.002998, 0.04445), (-0.0022, -0.002998, 0.0435), (-0.001806, -0.002998, 0.04255), (-0.000856, -0.002998, 0.04215), (9.427e-05, -0.002998, 0.04255), (0.0004879, -0.002998, 0.0435), (9.427e-05, -0.002998, 0.04445), (-0.000856, -0.002998, 0.04419), (-0.00135, -0.002998, 0.04399), (-0.001555, -0.002998, 0.0435), (-0.00135, -0.002998, 0.043), (-0.000856, -0.002998, 0.0428), (-0.0003618, -0.002998, 0.043), (-0.0001571, -0.002998, 0.0435), (-0.0003618, -0.002998, 0.04399), (-0.000856, -0.002998, 0.04393), (-0.001167, -0.002998, 0.04381), (-0.001295, -0.002998, 0.0435), (-0.001167, -0.002998, 0.04319), (-0.000856, -0.002998, 0.04306), (-0.0005455, -0.002998, 0.04319), (-0.0004169, -0.002998, 0.0435), (-0.0005455, -0.002998, 0.04381), (-0.0005455, -0.002998, -0.06757), (-0.0004169, -0.002998, -0.06788), (-0.0005455, -0.002998, -0.06819), (-0.000856, -0.002998, -0.06832), (-0.001167, -0.002998, -0.06819), (-0.001295, -0.002998, -0.06788), (-0.001167, -0.002998, -0.06757), (-0.000856, -0.002998, -0.06744), (-0.0003618, -0.002998, -0.06739), (-0.0001571, -0.002998, -0.06788), (-0.0003618, -0.002998, -0.06837), (-0.000856, -0.002998, -0.06858), (-0.00135, -0.002998, -0.06837), (-0.001555, -0.002998, -0.06788), (-0.00135, -0.002998, -0.06739), (-0.000856, -0.002998, -0.06718), (9.427e-05, -0.002998, -0.06693), (0.0004879, -0.002998, -0.06788), (9.427e-05, -0.002998, -0.06883), (-0.000856, -0.002998, -0.06922), (-0.001806, -0.002998, -0.06883), (-0.0022, -0.002998, -0.06788), (-0.001806, -0.002998, -0.06693), (-0.000856, -0.002998, -0.06654), (-0.0005455, -0.002868, -0.06757), (-0.0004169, -0.002868, -0.06788), (-0.0005455, -0.002868, -0.06819), (-0.000856, -0.002868, -0.06832), (-0.001167, -0.002868, -0.06819), (-0.001295, -0.002868, -0.06788), (-0.001167, -0.002868, -0.06757), (-0.000856, -0.002868, -0.06744), (-0.0003618, -0.002868, -0.06739), (-0.0001571, -0.002868, -0.06788), (-0.0003618, -0.002868, -0.06837), (-0.000856, -0.002868, -0.06858), (-0.00135, -0.002868, -0.06837), (-0.001555, -0.002868, -0.06788), (-0.00135, -0.002868, -0.06739), (-0.000856, -0.002868, -0.06718), (9.427e-05, -0.002868, -0.06693), (0.0004879, -0.002868, -0.06788), (9.427e-05, -0.002868, -0.06883), (-0.000856, -0.002868, -0.06922), (-0.001806, -0.002868, -0.06883), (-0.0022, -0.002868, -0.06788), (-0.001806, -0.002868, -0.06693), (-0.000856, -0.002868, -0.06654), (0.0005515, -0.00298, -0.06647), (0.001134, -0.00298, -0.06788), (0.0005515, -0.00298, -0.06929), (-0.000856, -0.00298, -0.06987), (-0.002264, -0.00298, -0.06929), (-0.002847, -0.00298, -0.06788), (-0.002264, -0.00298, -0.06647), (-0.000856, -0.00298, -0.06589), (0.0005515, -0.002704, -0.06647), (0.001134, -0.002704, -0.06788), (0.0005515, -0.002704, -0.06929), (-0.000856, -0.002704, -0.06987), (-0.002264, -0.002704, -0.06929), (-0.002847, -0.002704, -0.06788), (-0.002264, -0.002704, -0.06647), (-0.000856, -0.002704, -0.06589), (0.005956, 6.78e-07, 0.03521), (0.005956, 6.78e-07, -0.06029), (-0.007971, -0.002858, -0.06029), (-0.007971, -0.002858, 0.03521), (-0.007971, 6.78e-07, -0.06029), (0.007971, 6.78e-07, 0.03521), (0.007971, -0.002858, 0.03521), (0.007971, -0.002858, -0.06029), (0.005956, -0.002858, 0.03521), (0.005956, -0.002858, -0.06029), (-0.005956, 6.78e-07, 0.03521), (-0.005956, 6.78e-07, -0.06029), (-0.005956, -0.002858, 0.03521), (-0.005956, -0.002858, -0.06029), (0.007971, 6.78e-07, -0.06029), (-0.007971, 6.78e-07, 0.03521), (0.005956, -0.001769, 0.03521), (0.005956, -0.001769, -0.06029), (-0.005956, -0.001769, 0.03521), (-0.005956, -0.001769, -0.06029), (0.005956, 6.78e-07, 0.0298), (-0.007971, -0.002858, 0.0298), (-0.007971, 6.78e-07, 0.0298), (0.007971, 6.78e-07, 0.0298), (0.007971, -0.002858, 0.0298), (0.005956, -0.002858, 0.0298), (-0.005956, 6.78e-07, 0.0298), (-0.005956, -0.002858, 0.0298), (0.005956, -0.001769, 0.0298), (-0.005956, -0.001769, 0.0298), (-0.007971, -0.002858, 0.001545), (0.005956, 6.78e-07, 0.001545), (-0.007971, 6.78e-07, 0.001545), (0.007971, -0.002858, 0.001545), (0.005956, -0.002858, 0.001545), (-0.005956, 6.78e-07, 0.001545), (-0.005956, -0.002858, 0.001545), (0.007971, 6.78e-07, 0.001545), (0.005956, -0.001769, 0.001545), (-0.005956, -0.001769, 0.001545), (0.00526, -0.002871, 0.0298), (-0.005259, -0.002871, 0.0298), (0.00526, -0.002871, 0.001545), (-0.005259, -0.002871, 0.001545), (-0.007971, -0.002858, 0.02422), (0.005956, 6.78e-07, 0.02422), (-0.007971, 6.78e-07, 0.02422), (0.007971, 6.78e-07, 0.02422), (0.007971, -0.002858, 0.02422), (0.005956, -0.002858, 0.02422), (-0.005956, 6.78e-07, 0.02422), (-0.005956, -0.002858, 0.02422), (0.005956, -0.001769, 0.02422), (-0.005956, -0.001769, 0.02422), (0.00526, -0.002871, 0.02422), (-0.005259, -0.002871, 0.02422), (-0.007971, -0.002858, 0.01967), (0.005956, 6.78e-07, 0.01967), (0.007971, -0.002858, 0.01967), (0.005956, -0.002858, 0.01967), (-0.005956, 6.78e-07, 0.01967), (-0.005956, -0.002858, 0.01967), (0.007971, 6.78e-07, 0.01967), (-0.007971, 6.78e-07, 0.01967), (0.005956, -0.001769, 0.01967), (-0.005956, -0.001769, 0.01967), (0.00526, -0.002871, 0.01967), (-0.005259, -0.002871, 0.01967), (0.003448, -0.003806, 0.02343), (-0.003448, -0.003806, 0.02343), (0.003448, -0.003806, 0.02045), (-0.003448, -0.003806, 0.02045)], [], [(28, 8, 0, 20), (174, 167, 12, 15), (19, 4, 9, 26), (173, 162, 8, 28), (10, 25, 17, 1), (12, 29, 21, 3), (29, 28, 20, 21), (164, 171, 25, 10), (171, 161, 24, 25), (7, 18, 27, 11), (18, 19, 26, 27), (167, 169, 29, 12), (169, 173, 28, 29), (32, 40, 47, 39), (39, 47, 46, 38), (38, 46, 45, 37), (37, 45, 44, 36), (36, 44, 43, 35), (35, 43, 42, 34), (34, 42, 41, 33), (33, 41, 40, 32), (68, 92, 84, 60), (55, 63, 62, 54), (67, 91, 92, 68), (53, 61, 60, 52), (56, 80, 72, 48), (51, 59, 58, 50), (66, 90, 82, 58), (49, 57, 56, 48), (69, 93, 94, 70), (63, 71, 70, 62), (62, 86, 78, 54), (61, 69, 68, 60), (71, 95, 88, 64), (59, 67, 66, 58), (60, 84, 76, 52), (57, 65, 64, 56), (65, 66, 67, 68, 69, 70, 71, 64), (72, 80, 87, 79), (78, 86, 85, 77), (76, 84, 83, 75), (74, 82, 81, 73), (80, 88, 95, 87), (86, 94, 93, 85), (84, 92, 91, 83), (82, 90, 89, 81), (65, 89, 90, 66), (70, 94, 86, 62), (49, 73, 81, 57), (64, 88, 80, 56), (48, 55, 79, 72), (51, 75, 83, 59), (54, 53, 77, 78), (53, 77, 85, 61), (57, 81, 89, 65), (52, 51, 75, 76), (55, 79, 87, 63), (59, 83, 91, 67), (50, 49, 73, 74), (61, 85, 93, 69), (63, 87, 95, 71), (58, 82, 74, 50), (133, 109, 117, 141), (128, 104, 96, 120), (130, 106, 98, 122), (141, 142, 118, 117), (132, 108, 100, 124), (136, 112, 104, 128), (139, 140, 116, 115), (134, 110, 102, 126), (138, 114, 106, 130), (137, 138, 114, 113), (140, 116, 108, 132), (143, 136, 112, 119), (127, 103, 111, 135), (142, 118, 110, 134), (121, 97, 105, 129), (126, 102, 101, 125), (109, 101, 102, 110), (107, 99, 100, 108), (105, 97, 98, 106), (111, 103, 96, 104), (117, 109, 110, 118), (115, 107, 108, 116), (113, 105, 106, 114), (119, 111, 104, 112), (126, 125, 124, 123, 122, 121, 120, 127), (134, 126, 127, 135), (131, 107, 115, 139), (132, 124, 125, 133), (120, 96, 103, 127), (130, 122, 123, 131), (129, 105, 113, 137), (128, 120, 121, 129), (122, 98, 97, 121), (142, 134, 135, 143), (125, 101, 109, 133), (140, 132, 133, 141), (135, 111, 119, 143), (138, 130, 131, 139), (124, 100, 99, 123), (136, 128, 129, 137), (123, 99, 107, 131), (158, 150, 151, 159), (157, 149, 150, 158), (156, 148, 149, 157), (155, 147, 148, 156), (154, 146, 147, 155), (153, 145, 146, 154), (152, 144, 145, 153), (159, 151, 144, 152), (197, 193, 167, 174), (26, 9, 163, 172), (196, 190, 162, 173), (9, 13, 175, 163), (192, 195, 171, 164), (23, 22, 160, 170), (195, 191, 161, 171), (11, 27, 168, 166), (193, 194, 169, 167), (27, 26, 172, 168), (173, 169, 177, 179), (198, 199, 179, 177), (168, 172, 178, 176), (196, 173, 179, 199), (185, 168, 176, 188), (160, 165, 183, 180), (172, 163, 181, 187), (170, 160, 180, 186), (166, 168, 185, 184), (176, 178, 189, 188), (172, 187, 189, 178), (209, 185, 188, 212), (222, 218, 193, 197), (221, 216, 190, 196), (220, 217, 191, 195), (218, 219, 194, 193), (199, 198, 202, 203), (221, 196, 199, 225), (169, 194, 198, 177), (226, 227, 203, 202), (225, 199, 203, 227), (212, 188, 200, 214), (188, 189, 201, 200), (219, 209, 212, 224), (180, 183, 207, 205), (187, 181, 204, 211), (182, 186, 210, 206), (186, 180, 205, 210), (184, 185, 209, 208), (187, 211, 213, 189), (200, 201, 215, 214), (189, 213, 215, 201), (224, 212, 214, 226), (211, 204, 216, 221), (210, 205, 217, 220), (208, 209, 219, 218), (211, 221, 225, 213), (227, 226, 230, 231), (213, 225, 227, 215), (194, 219, 224, 198), (198, 224, 226, 202), (228, 229, 231, 230), (215, 227, 231, 229), (226, 214, 228, 230), (214, 215, 229, 228), (24, 15, 2, 30), (15, 12, 3, 2), (16, 6, 14, 22), (161, 174, 15, 24), (6, 7, 11, 14), (8, 10, 1, 0), (21, 30, 2, 3), (19, 31, 5, 4), (4, 5, 13, 9), (162, 164, 10, 8), (25, 24, 30, 17), (5, 31, 23, 13), (31, 16, 22, 23), (0, 1, 17, 20), (20, 17, 30, 21), (7, 6, 16, 18), (18, 16, 31, 19), (40, 72, 79, 47), (47, 79, 78, 46), (46, 78, 77, 45), (45, 77, 76, 44), (44, 76, 75, 43), (43, 75, 74, 42), (42, 74, 73, 41), (41, 73, 72, 40), (79, 55, 54, 78), (77, 53, 52, 76), (75, 51, 50, 74), (73, 49, 48, 72), (118, 142, 143, 119), (116, 140, 141, 117), (114, 138, 139, 115), (112, 136, 137, 113), (150, 118, 119, 151), (149, 117, 118, 150), (148, 116, 117, 149), (147, 115, 116, 148), (146, 114, 115, 147), (145, 113, 114, 146), (144, 112, 113, 145), (151, 119, 112, 144), (22, 14, 165, 160), (191, 197, 174, 161), (14, 11, 166, 165), (190, 192, 164, 162), (13, 23, 170, 175), (165, 166, 184, 183), (163, 175, 182, 181), (175, 170, 186, 182), (217, 222, 197, 191), (216, 223, 192, 190), (223, 220, 195, 192), (183, 184, 208, 207), (181, 182, 206, 204), (205, 207, 222, 217), (207, 208, 218, 222), (204, 206, 223, 216), (206, 210, 220, 223)])
me_handle_001.materials.append(mat_handle_material)
me_handle_001.update()

# ---- objects
ob_windowframe = bpy.data.objects.new('WindowFrame', me_windowfrane)
ob_window_l = bpy.data.objects.new('Window.L', me_window_l)
ob_handle = bpy.data.objects.new('Handle', me_handle)
ob_window_r = bpy.data.objects.new('Window.R', me_window_r)
ob_handle_001 = bpy.data.objects.new('Handle.001', me_handle_001)
ob_window_group = bpy.data.objects.new('Window_Group', None)

# ---- transforms, parenting, visibility, modifiers, constraints
ob_windowframe.parent = ob_window_group
ob_windowframe.location = (0.0, 0.0, 0.0)
ob_windowframe.lock_location = (True, True, True)
ob_windowframe.lock_rotation = (True, True, True)
ob_window_l.parent = ob_windowframe
ob_window_l.location = (-0.74, -0.023, 0.025)
ob_window_l.lock_location = (False, True, True)
ob_window_l.lock_rotation = (True, True, True)
ob_handle.parent = ob_window_l
ob_handle.location = (0.035, -0.0355, 0.575)
ob_window_r.parent = ob_windowframe
ob_window_r.location = (0.74, -0.0625, 0.025)
ob_window_r.lock_location = (False, True, True)
ob_window_r.lock_rotation = (True, True, True)
ob_handle_001.parent = ob_window_r
ob_handle_001.location = (-0.035, -0.0355, 0.575)
ob_window_group.location = (0.0, 0.0, 0.0)

# ---- collection membership
scene.collection.objects.link(ob_windowframe)
scene.collection.objects.link(ob_window_l)
scene.collection.objects.link(ob_handle)
scene.collection.objects.link(ob_window_r)
scene.collection.objects.link(ob_handle_001)
scene.collection.objects.link(ob_window_group)

# ---- scene / render settings (as saved in the file)
scene.frame_start = 1; scene.frame_end = 250; scene.frame_set(1)
scene.render.engine = 'CYCLES'
bpy.context.view_layer.update()

# ---- added for rendering (the .blend has no active camera and no usable light): camera, sun
cam_auto = bpy.data.cameras.new('AutoCamera')
cam_auto.lens = 50.0
cam_auto.sensor_width = 36.0
cam_auto.clip_end = 1000.0
ob_auto_camera = bpy.data.objects.new('AutoCamera', cam_auto)
scene.collection.objects.link(ob_auto_camera)
ob_auto_camera.location = (1.80578, -2.21793, 2.04462)
ob_auto_camera.rotation_euler = (1.09748, -7.21219e-08, 0.694738)
scene.camera = ob_auto_camera
light_auto_sun = bpy.data.lights.new('AutoSun', 'SUN')
light_auto_sun.energy = 3.0
light_auto_sun.angle = 0.0523599
ob_auto_sun = bpy.data.objects.new('AutoSun', light_auto_sun)
scene.collection.objects.link(ob_auto_sun)
ob_auto_sun.rotation_euler = (0.872665, 0.174533, 0.523599)
bpy.context.view_layer.update()
